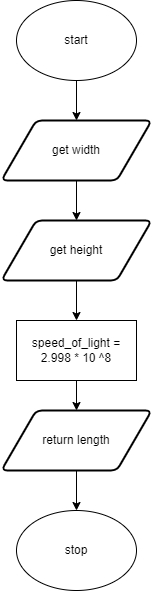

The diagram above was exported from draw.io. Its source (the exported page's mxGraphModel, read from the mxfile embedded in the PNG):
<mxGraphModel dx="690" dy="526" grid="1" gridSize="10" guides="1" tooltips="1" connect="1" arrows="1" fold="1" page="1" pageScale="1" pageWidth="827" pageHeight="1169" math="0" shadow="0">
  <root>
    <mxCell id="0" />
    <mxCell id="1" parent="0" />
    <mxCell id="9" style="edgeStyle=none;html=1;exitX=0.5;exitY=1;exitDx=0;exitDy=0;entryX=0.5;entryY=0;entryDx=0;entryDy=0;" parent="1" source="2" target="8" edge="1">
      <mxGeometry relative="1" as="geometry" />
    </mxCell>
    <mxCell id="2" value="start" style="ellipse;whiteSpace=wrap;html=1;" parent="1" vertex="1">
      <mxGeometry x="220" y="40" width="120" height="80" as="geometry" />
    </mxCell>
    <mxCell id="7" value="stop" style="ellipse;whiteSpace=wrap;html=1;" parent="1" vertex="1">
      <mxGeometry x="220" y="550" width="120" height="80" as="geometry" />
    </mxCell>
    <mxCell id="26" style="edgeStyle=orthogonalEdgeStyle;shape=connector;rounded=0;html=1;exitX=0.5;exitY=1;exitDx=0;exitDy=0;entryX=0.5;entryY=0;entryDx=0;entryDy=0;labelBackgroundColor=default;fontFamily=Helvetica;fontSize=11;fontColor=default;endArrow=classic;strokeColor=default;" edge="1" parent="1" source="8" target="25">
      <mxGeometry relative="1" as="geometry" />
    </mxCell>
    <mxCell id="8" value="get width" style="shape=parallelogram;html=1;strokeWidth=2;perimeter=parallelogramPerimeter;whiteSpace=wrap;rounded=1;arcSize=12;size=0.23;" parent="1" vertex="1">
      <mxGeometry x="205" y="160" width="150" height="60" as="geometry" />
    </mxCell>
    <mxCell id="24" style="edgeStyle=orthogonalEdgeStyle;shape=connector;rounded=0;html=1;exitX=0.5;exitY=1;exitDx=0;exitDy=0;entryX=0.5;entryY=0;entryDx=0;entryDy=0;labelBackgroundColor=default;fontFamily=Helvetica;fontSize=11;fontColor=default;endArrow=classic;strokeColor=default;" edge="1" parent="1" source="11" target="15">
      <mxGeometry relative="1" as="geometry" />
    </mxCell>
    <mxCell id="11" value="speed_of_light = 2.998 * 10 ^8" style="rounded=0;whiteSpace=wrap;html=1;" parent="1" vertex="1">
      <mxGeometry x="220" y="360" width="120" height="60" as="geometry" />
    </mxCell>
    <mxCell id="23" style="edgeStyle=orthogonalEdgeStyle;shape=connector;rounded=0;html=1;exitX=0.5;exitY=1;exitDx=0;exitDy=0;labelBackgroundColor=default;fontFamily=Helvetica;fontSize=11;fontColor=default;endArrow=classic;strokeColor=default;" edge="1" parent="1" source="15" target="7">
      <mxGeometry relative="1" as="geometry" />
    </mxCell>
    <mxCell id="15" value="return length" style="shape=parallelogram;html=1;strokeWidth=2;perimeter=parallelogramPerimeter;whiteSpace=wrap;rounded=1;arcSize=12;size=0.23;" parent="1" vertex="1">
      <mxGeometry x="205" y="450" width="150" height="60" as="geometry" />
    </mxCell>
    <mxCell id="27" style="edgeStyle=orthogonalEdgeStyle;shape=connector;rounded=0;html=1;exitX=0.5;exitY=1;exitDx=0;exitDy=0;entryX=0.5;entryY=0;entryDx=0;entryDy=0;labelBackgroundColor=default;fontFamily=Helvetica;fontSize=11;fontColor=default;endArrow=classic;strokeColor=default;" edge="1" parent="1" source="25" target="11">
      <mxGeometry relative="1" as="geometry" />
    </mxCell>
    <mxCell id="25" value="get height" style="shape=parallelogram;html=1;strokeWidth=2;perimeter=parallelogramPerimeter;whiteSpace=wrap;rounded=1;arcSize=12;size=0.23;" vertex="1" parent="1">
      <mxGeometry x="205" y="260" width="150" height="60" as="geometry" />
    </mxCell>
  </root>
</mxGraphModel>